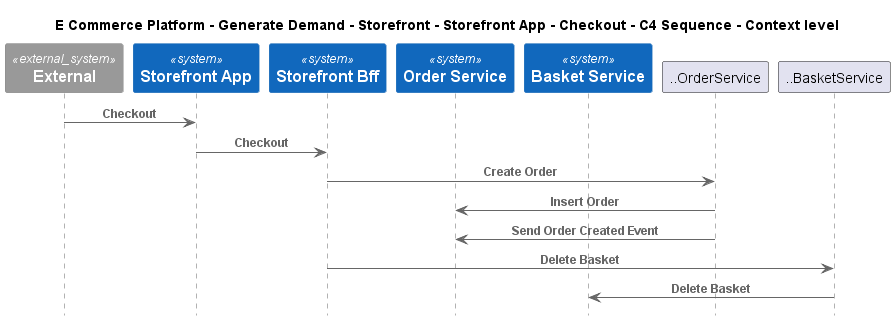

The diagram above was rendered by PlantUML. Its source (embedded in the PNG):
@startuml
!include ..\..\..\..\..\..\..\.c4s\C4_Sequence.puml

title E Commerce Platform - Generate Demand - Storefront - Storefront App - Checkout - C4 Sequence - Context level

System_Ext(C4InterFlow.SoftwareSystems.ExternalSystem, "External", "")
System(ECommercePlatform.GenerateDemand.Storefront.SoftwareSystems.StorefrontApp, "Storefront App", "")
System(ECommercePlatform.GenerateDemand.Storefront.SoftwareSystems.StorefrontBff, "Storefront Bff", "")
System(ECommercePlatform.GenerateDemand.OrderManagement.SoftwareSystems.OrderService, "Order Service", "")
System(ECommercePlatform.GenerateDemand.Basket.SoftwareSystems.BasketService, "Basket Service", "")

Rel(C4InterFlow.SoftwareSystems.ExternalSystem, ECommercePlatform.GenerateDemand.Storefront.SoftwareSystems.StorefrontApp, "Checkout")
Rel(ECommercePlatform.GenerateDemand.Storefront.SoftwareSystems.StorefrontApp, ECommercePlatform.GenerateDemand.Storefront.SoftwareSystems.StorefrontBff, "Checkout")
Rel(ECommercePlatform.GenerateDemand.Storefront.SoftwareSystems.StorefrontBff, ..OrderService, "Create Order")
Rel(..OrderService, ECommercePlatform.GenerateDemand.OrderManagement.SoftwareSystems.OrderService, "Insert Order")
Rel(..OrderService, ECommercePlatform.GenerateDemand.OrderManagement.SoftwareSystems.OrderService, "Send Order Created Event")
Rel(ECommercePlatform.GenerateDemand.Storefront.SoftwareSystems.StorefrontBff, ..BasketService, "Delete Basket")
Rel(..BasketService, ECommercePlatform.GenerateDemand.Basket.SoftwareSystems.BasketService, "Delete Basket")


@enduml